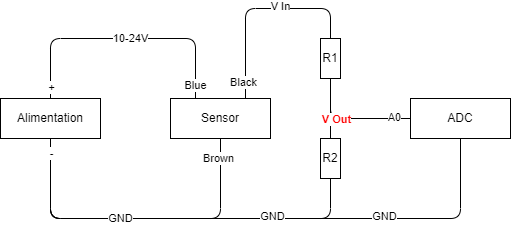

The diagram above was exported from draw.io. Its source (the exported page's mxGraphModel, read from the mxfile embedded in the PNG):
<mxGraphModel dx="337" dy="810" grid="1" gridSize="10" guides="1" tooltips="1" connect="1" arrows="1" fold="1" page="1" pageScale="1" pageWidth="850" pageHeight="1100" math="0" shadow="0">
  <root>
    <mxCell id="0" />
    <mxCell id="1" parent="0" />
    <mxCell id="5" style="edgeStyle=none;html=1;entryX=0.25;entryY=0;entryDx=0;entryDy=0;endArrow=none;endFill=0;" edge="1" parent="1" source="2" target="3">
      <mxGeometry relative="1" as="geometry">
        <Array as="points">
          <mxPoint x="120" y="40" />
          <mxPoint x="265" y="40" />
        </Array>
      </mxGeometry>
    </mxCell>
    <mxCell id="14" value="10-24V" style="edgeLabel;html=1;align=center;verticalAlign=middle;resizable=0;points=[];" vertex="1" connectable="0" parent="5">
      <mxGeometry x="-0.0868" y="-1" relative="1" as="geometry">
        <mxPoint x="19" y="-1" as="offset" />
      </mxGeometry>
    </mxCell>
    <mxCell id="15" value="Blue" style="edgeLabel;html=1;align=center;verticalAlign=middle;resizable=0;points=[];" vertex="1" connectable="0" parent="5">
      <mxGeometry x="0.8943" relative="1" as="geometry">
        <mxPoint as="offset" />
      </mxGeometry>
    </mxCell>
    <mxCell id="18" value="+" style="edgeLabel;html=1;align=center;verticalAlign=middle;resizable=0;points=[];" vertex="1" connectable="0" parent="5">
      <mxGeometry x="-0.9111" y="-1" relative="1" as="geometry">
        <mxPoint as="offset" />
      </mxGeometry>
    </mxCell>
    <mxCell id="6" style="edgeStyle=none;html=1;entryX=0.5;entryY=1;entryDx=0;entryDy=0;endArrow=none;endFill=0;" edge="1" parent="1" source="2" target="3">
      <mxGeometry relative="1" as="geometry">
        <Array as="points">
          <mxPoint x="120" y="220" />
          <mxPoint x="290" y="220" />
        </Array>
      </mxGeometry>
    </mxCell>
    <mxCell id="17" value="Brown" style="edgeLabel;html=1;align=center;verticalAlign=middle;resizable=0;points=[];" vertex="1" connectable="0" parent="6">
      <mxGeometry x="0.8828" y="2" relative="1" as="geometry">
        <mxPoint as="offset" />
      </mxGeometry>
    </mxCell>
    <mxCell id="7" style="edgeStyle=none;html=1;entryX=0.5;entryY=1;entryDx=0;entryDy=0;endArrow=none;endFill=0;" edge="1" parent="1" source="2" target="4">
      <mxGeometry relative="1" as="geometry">
        <Array as="points">
          <mxPoint x="120" y="220" />
          <mxPoint x="530" y="220" />
        </Array>
      </mxGeometry>
    </mxCell>
    <mxCell id="22" value="GND" style="edgeLabel;html=1;align=center;verticalAlign=middle;resizable=0;points=[];" vertex="1" connectable="0" parent="7">
      <mxGeometry x="0.4495" y="2" relative="1" as="geometry">
        <mxPoint as="offset" />
      </mxGeometry>
    </mxCell>
    <mxCell id="12" style="edgeStyle=none;html=1;entryX=0.5;entryY=1;entryDx=0;entryDy=0;endArrow=none;endFill=0;" edge="1" parent="1" source="2" target="8">
      <mxGeometry relative="1" as="geometry">
        <Array as="points">
          <mxPoint x="120" y="220" />
          <mxPoint x="400" y="220" />
        </Array>
      </mxGeometry>
    </mxCell>
    <mxCell id="19" value="-" style="edgeLabel;html=1;align=center;verticalAlign=middle;resizable=0;points=[];" vertex="1" connectable="0" parent="12">
      <mxGeometry x="-0.9283" y="1" relative="1" as="geometry">
        <mxPoint as="offset" />
      </mxGeometry>
    </mxCell>
    <mxCell id="20" value="GND" style="edgeLabel;html=1;align=center;verticalAlign=middle;resizable=0;points=[];" vertex="1" connectable="0" parent="12">
      <mxGeometry x="-0.2539" relative="1" as="geometry">
        <mxPoint as="offset" />
      </mxGeometry>
    </mxCell>
    <mxCell id="21" value="GND" style="edgeLabel;html=1;align=center;verticalAlign=middle;resizable=0;points=[];" vertex="1" connectable="0" parent="12">
      <mxGeometry x="0.5072" y="2" relative="1" as="geometry">
        <mxPoint as="offset" />
      </mxGeometry>
    </mxCell>
    <mxCell id="2" value="Alimentation" style="rounded=0;whiteSpace=wrap;html=1;" vertex="1" parent="1">
      <mxGeometry x="70" y="100" width="100" height="40" as="geometry" />
    </mxCell>
    <mxCell id="10" style="edgeStyle=none;html=1;entryX=0.5;entryY=0;entryDx=0;entryDy=0;exitX=0.75;exitY=0;exitDx=0;exitDy=0;endArrow=none;endFill=0;" edge="1" parent="1" source="3" target="9">
      <mxGeometry relative="1" as="geometry">
        <Array as="points">
          <mxPoint x="315" y="10" />
          <mxPoint x="400" y="10" />
        </Array>
      </mxGeometry>
    </mxCell>
    <mxCell id="16" value="Black" style="edgeLabel;html=1;align=center;verticalAlign=middle;resizable=0;points=[];" vertex="1" connectable="0" parent="10">
      <mxGeometry x="-0.8417" y="2" relative="1" as="geometry">
        <mxPoint as="offset" />
      </mxGeometry>
    </mxCell>
    <mxCell id="23" value="V In" style="edgeLabel;html=1;align=center;verticalAlign=middle;resizable=0;points=[];" vertex="1" connectable="0" parent="10">
      <mxGeometry x="0.2173" y="2" relative="1" as="geometry">
        <mxPoint as="offset" />
      </mxGeometry>
    </mxCell>
    <mxCell id="3" value="Sensor" style="rounded=0;whiteSpace=wrap;html=1;" vertex="1" parent="1">
      <mxGeometry x="240" y="100" width="100" height="40" as="geometry" />
    </mxCell>
    <mxCell id="4" value="ADC" style="rounded=0;whiteSpace=wrap;html=1;" vertex="1" parent="1">
      <mxGeometry x="480" y="100" width="100" height="40" as="geometry" />
    </mxCell>
    <mxCell id="8" value="R2" style="rounded=0;whiteSpace=wrap;html=1;" vertex="1" parent="1">
      <mxGeometry x="390" y="140" width="20" height="40" as="geometry" />
    </mxCell>
    <mxCell id="11" style="edgeStyle=none;html=1;entryX=0.5;entryY=0;entryDx=0;entryDy=0;endArrow=none;endFill=0;" edge="1" parent="1" source="9" target="8">
      <mxGeometry relative="1" as="geometry" />
    </mxCell>
    <mxCell id="13" style="edgeStyle=none;html=1;entryX=0;entryY=0.5;entryDx=0;entryDy=0;endArrow=none;endFill=0;" edge="1" parent="1" source="9" target="4">
      <mxGeometry relative="1" as="geometry">
        <Array as="points">
          <mxPoint x="400" y="120" />
        </Array>
      </mxGeometry>
    </mxCell>
    <mxCell id="24" value="A0" style="edgeLabel;html=1;align=center;verticalAlign=middle;resizable=0;points=[];" vertex="1" connectable="0" parent="13">
      <mxGeometry x="0.737" y="1" relative="1" as="geometry">
        <mxPoint as="offset" />
      </mxGeometry>
    </mxCell>
    <mxCell id="25" value="&lt;b&gt;&lt;font color=&quot;#ff0000&quot;&gt;V Out&lt;/font&gt;&lt;/b&gt;" style="edgeLabel;html=1;align=center;verticalAlign=middle;resizable=0;points=[];" vertex="1" connectable="0" parent="13">
      <mxGeometry x="-0.2444" y="-1" relative="1" as="geometry">
        <mxPoint as="offset" />
      </mxGeometry>
    </mxCell>
    <mxCell id="9" value="R1" style="rounded=0;whiteSpace=wrap;html=1;" vertex="1" parent="1">
      <mxGeometry x="390" y="40" width="20" height="40" as="geometry" />
    </mxCell>
  </root>
</mxGraphModel>